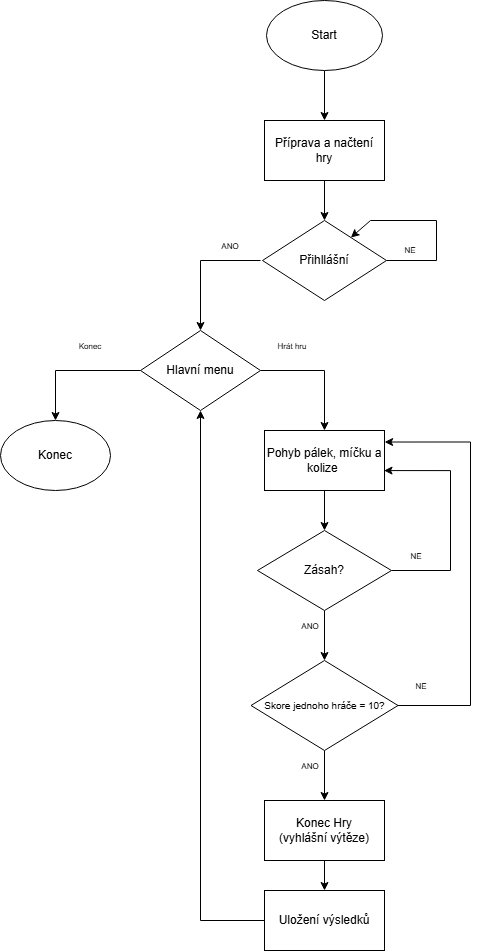

The diagram above was exported from draw.io. Its source (the exported page's mxGraphModel, read from the mxfile embedded in the PNG):
<mxGraphModel dx="1621" dy="898" grid="1" gridSize="10" guides="1" tooltips="1" connect="1" arrows="1" fold="1" page="1" pageScale="1" pageWidth="827" pageHeight="1169" math="0" shadow="0">
  <root>
    <mxCell id="0" />
    <mxCell id="1" parent="0" />
    <mxCell id="UhngqsDg_BeG6fIyLKSA-6" edge="1" parent="1" source="UhngqsDg_BeG6fIyLKSA-4" style="edgeStyle=orthogonalEdgeStyle;rounded=0;orthogonalLoop=1;jettySize=auto;html=1;" target="UhngqsDg_BeG6fIyLKSA-5" value="">
      <mxGeometry relative="1" as="geometry" />
    </mxCell>
    <mxCell id="UhngqsDg_BeG6fIyLKSA-4" parent="1" style="ellipse;whiteSpace=wrap;html=1;" value="Start" vertex="1">
      <mxGeometry height="70" width="116" x="356" y="40" as="geometry" />
    </mxCell>
    <mxCell id="UhngqsDg_BeG6fIyLKSA-8" edge="1" parent="1" source="UhngqsDg_BeG6fIyLKSA-5" style="edgeStyle=orthogonalEdgeStyle;rounded=0;orthogonalLoop=1;jettySize=auto;html=1;" target="UhngqsDg_BeG6fIyLKSA-7" value="">
      <mxGeometry relative="1" as="geometry" />
    </mxCell>
    <mxCell id="UhngqsDg_BeG6fIyLKSA-5" parent="1" style="rounded=0;whiteSpace=wrap;html=1;align=center;" value="Příprava a načtení hry" vertex="1">
      <mxGeometry height="60" width="120" x="354" y="160" as="geometry" />
    </mxCell>
    <mxCell id="UhngqsDg_BeG6fIyLKSA-7" parent="1" style="rhombus;whiteSpace=wrap;html=1;" value="Přihllášní" vertex="1">
      <mxGeometry height="80" width="124" x="352" y="260" as="geometry" />
    </mxCell>
    <mxCell id="UhngqsDg_BeG6fIyLKSA-9" edge="1" parent="1" style="endArrow=classic;html=1;rounded=0;curved=0;" target="UhngqsDg_BeG6fIyLKSA-7" value="">
      <mxGeometry height="50" relative="1" width="50" as="geometry">
        <Array as="points">
          <mxPoint x="526" y="300" />
          <mxPoint x="526" y="260" />
          <mxPoint x="460" y="260" />
        </Array>
        <mxPoint x="476" y="300" as="sourcePoint" />
        <mxPoint x="526" y="220" as="targetPoint" />
      </mxGeometry>
    </mxCell>
    <mxCell id="UhngqsDg_BeG6fIyLKSA-10" parent="1" style="text;html=1;whiteSpace=wrap;strokeColor=none;fillColor=none;align=center;verticalAlign=middle;rounded=0;fontSize=8;" value="NE" vertex="1">
      <mxGeometry height="20" width="20" x="490" y="280" as="geometry" />
    </mxCell>
    <mxCell id="UhngqsDg_BeG6fIyLKSA-16" edge="1" parent="1" source="UhngqsDg_BeG6fIyLKSA-11" style="edgeStyle=orthogonalEdgeStyle;rounded=0;orthogonalLoop=1;jettySize=auto;html=1;" target="UhngqsDg_BeG6fIyLKSA-15" value="">
      <mxGeometry relative="1" as="geometry" />
    </mxCell>
    <mxCell id="UhngqsDg_BeG6fIyLKSA-18" edge="1" parent="1" source="UhngqsDg_BeG6fIyLKSA-11" style="edgeStyle=orthogonalEdgeStyle;rounded=0;orthogonalLoop=1;jettySize=auto;html=1;entryX=0.5;entryY=0;entryDx=0;entryDy=0;" target="UhngqsDg_BeG6fIyLKSA-17">
      <mxGeometry relative="1" as="geometry" />
    </mxCell>
    <mxCell id="UhngqsDg_BeG6fIyLKSA-11" parent="1" style="rhombus;whiteSpace=wrap;html=1;" value="Hlavní menu" vertex="1">
      <mxGeometry height="80" width="120" x="230" y="370" as="geometry" />
    </mxCell>
    <mxCell id="UhngqsDg_BeG6fIyLKSA-12" edge="1" parent="1" style="endArrow=classic;html=1;rounded=0;entryX=0.5;entryY=0;entryDx=0;entryDy=0;" target="UhngqsDg_BeG6fIyLKSA-11" value="">
      <mxGeometry height="50" relative="1" width="50" as="geometry">
        <Array as="points">
          <mxPoint x="290" y="300" />
        </Array>
        <mxPoint x="350" y="300" as="sourcePoint" />
        <mxPoint x="230" y="300" as="targetPoint" />
      </mxGeometry>
    </mxCell>
    <mxCell id="UhngqsDg_BeG6fIyLKSA-13" parent="1" style="text;html=1;whiteSpace=wrap;strokeColor=none;fillColor=none;align=center;verticalAlign=middle;rounded=0;" value="&lt;font style=&quot;font-size: 8px;&quot;&gt;ANO&lt;/font&gt;" vertex="1">
      <mxGeometry height="30" width="60" x="290" y="270" as="geometry" />
    </mxCell>
    <mxCell id="UhngqsDg_BeG6fIyLKSA-20" edge="1" parent="1" source="UhngqsDg_BeG6fIyLKSA-15" style="edgeStyle=orthogonalEdgeStyle;rounded=0;orthogonalLoop=1;jettySize=auto;html=1;" target="UhngqsDg_BeG6fIyLKSA-19" value="">
      <mxGeometry relative="1" as="geometry" />
    </mxCell>
    <mxCell id="UhngqsDg_BeG6fIyLKSA-15" parent="1" style="whiteSpace=wrap;html=1;" value="Pohyb pálek, míčku a kolize&amp;nbsp;" vertex="1">
      <mxGeometry height="60" width="120" x="354" y="470" as="geometry" />
    </mxCell>
    <mxCell id="UhngqsDg_BeG6fIyLKSA-17" parent="1" style="ellipse;whiteSpace=wrap;html=1;" value="Konec" vertex="1">
      <mxGeometry height="70" width="110" x="90" y="460" as="geometry" />
    </mxCell>
    <mxCell id="UhngqsDg_BeG6fIyLKSA-21" edge="1" parent="1" source="UhngqsDg_BeG6fIyLKSA-19" style="edgeStyle=orthogonalEdgeStyle;rounded=0;orthogonalLoop=1;jettySize=auto;html=1;entryX=0.996;entryY=0.668;entryDx=0;entryDy=0;entryPerimeter=0;" target="UhngqsDg_BeG6fIyLKSA-15">
      <mxGeometry relative="1" as="geometry">
        <Array as="points">
          <mxPoint x="540" y="610" />
          <mxPoint x="540" y="510" />
        </Array>
        <mxPoint x="560" y="490" as="targetPoint" />
      </mxGeometry>
    </mxCell>
    <mxCell id="UhngqsDg_BeG6fIyLKSA-23" edge="1" parent="1" source="UhngqsDg_BeG6fIyLKSA-19" style="edgeStyle=orthogonalEdgeStyle;rounded=0;orthogonalLoop=1;jettySize=auto;html=1;" target="UhngqsDg_BeG6fIyLKSA-22" value="">
      <mxGeometry relative="1" as="geometry" />
    </mxCell>
    <mxCell id="UhngqsDg_BeG6fIyLKSA-19" parent="1" style="rhombus;whiteSpace=wrap;html=1;" value="Zásah?" vertex="1">
      <mxGeometry height="80" width="134" x="347" y="570" as="geometry" />
    </mxCell>
    <mxCell id="UhngqsDg_BeG6fIyLKSA-26" edge="1" parent="1" source="UhngqsDg_BeG6fIyLKSA-22" style="edgeStyle=orthogonalEdgeStyle;rounded=0;orthogonalLoop=1;jettySize=auto;html=1;" target="UhngqsDg_BeG6fIyLKSA-25" value="">
      <mxGeometry relative="1" as="geometry" />
    </mxCell>
    <mxCell id="UhngqsDg_BeG6fIyLKSA-22" parent="1" style="rhombus;whiteSpace=wrap;html=1;" value="&lt;font style=&quot;font-size: 10px;&quot;&gt;Skore jednoho hráče = 10?&lt;/font&gt;" vertex="1">
      <mxGeometry height="90" width="147" x="340.5" y="700" as="geometry" />
    </mxCell>
    <mxCell id="UhngqsDg_BeG6fIyLKSA-24" edge="1" parent="1" source="UhngqsDg_BeG6fIyLKSA-22" style="edgeStyle=orthogonalEdgeStyle;rounded=0;orthogonalLoop=1;jettySize=auto;html=1;entryX=1.001;entryY=0.192;entryDx=0;entryDy=0;entryPerimeter=0;" target="UhngqsDg_BeG6fIyLKSA-15">
      <mxGeometry relative="1" as="geometry">
        <Array as="points">
          <mxPoint x="560" y="745" />
          <mxPoint x="560" y="481" />
        </Array>
      </mxGeometry>
    </mxCell>
    <mxCell id="UhngqsDg_BeG6fIyLKSA-28" edge="1" parent="1" source="UhngqsDg_BeG6fIyLKSA-25" style="edgeStyle=orthogonalEdgeStyle;rounded=0;orthogonalLoop=1;jettySize=auto;html=1;" target="UhngqsDg_BeG6fIyLKSA-27" value="">
      <mxGeometry relative="1" as="geometry" />
    </mxCell>
    <mxCell id="UhngqsDg_BeG6fIyLKSA-25" parent="1" style="whiteSpace=wrap;html=1;" value="Konec Hry&lt;br&gt;(vyhlášní výtěze)" vertex="1">
      <mxGeometry height="60" width="120" x="354" y="840" as="geometry" />
    </mxCell>
    <mxCell id="UhngqsDg_BeG6fIyLKSA-29" edge="1" parent="1" source="UhngqsDg_BeG6fIyLKSA-27" style="edgeStyle=orthogonalEdgeStyle;rounded=0;orthogonalLoop=1;jettySize=auto;html=1;entryX=0.5;entryY=1;entryDx=0;entryDy=0;" target="UhngqsDg_BeG6fIyLKSA-11">
      <mxGeometry relative="1" as="geometry" />
    </mxCell>
    <mxCell id="UhngqsDg_BeG6fIyLKSA-27" parent="1" style="whiteSpace=wrap;html=1;" value="Uložení výsledků" vertex="1">
      <mxGeometry height="60" width="120" x="354" y="930" as="geometry" />
    </mxCell>
    <mxCell id="UhngqsDg_BeG6fIyLKSA-30" parent="1" style="text;html=1;whiteSpace=wrap;strokeColor=none;fillColor=none;align=center;verticalAlign=middle;rounded=0;" value="&lt;font style=&quot;font-size: 8px;&quot;&gt;Konec&lt;/font&gt;" vertex="1">
      <mxGeometry height="30" width="60" x="150" y="370" as="geometry" />
    </mxCell>
    <mxCell id="UhngqsDg_BeG6fIyLKSA-31" parent="1" style="text;html=1;whiteSpace=wrap;strokeColor=none;fillColor=none;align=center;verticalAlign=middle;rounded=0;" value="&lt;font style=&quot;font-size: 8px;&quot;&gt;Hrát hru&lt;/font&gt;" vertex="1">
      <mxGeometry height="30" width="60" x="352" y="370" as="geometry" />
    </mxCell>
    <mxCell id="UhngqsDg_BeG6fIyLKSA-32" parent="1" style="text;html=1;whiteSpace=wrap;strokeColor=none;fillColor=none;align=center;verticalAlign=middle;rounded=0;" value="&lt;font style=&quot;font-size: 8px;&quot;&gt;NE&lt;/font&gt;" vertex="1">
      <mxGeometry height="30" width="60" x="476" y="580" as="geometry" />
    </mxCell>
    <mxCell id="UhngqsDg_BeG6fIyLKSA-33" parent="1" style="text;html=1;whiteSpace=wrap;strokeColor=none;fillColor=none;align=center;verticalAlign=middle;rounded=0;" value="&lt;font style=&quot;font-size: 8px;&quot;&gt;ANO&lt;/font&gt;" vertex="1">
      <mxGeometry height="30" width="60" x="370" y="650" as="geometry" />
    </mxCell>
    <mxCell id="UhngqsDg_BeG6fIyLKSA-34" parent="1" style="text;html=1;whiteSpace=wrap;strokeColor=none;fillColor=none;align=center;verticalAlign=middle;rounded=0;" value="&lt;font style=&quot;font-size: 8px;&quot;&gt;NE&lt;/font&gt;" vertex="1">
      <mxGeometry height="30" width="60" x="481" y="710" as="geometry" />
    </mxCell>
    <mxCell id="UhngqsDg_BeG6fIyLKSA-35" parent="1" style="text;html=1;whiteSpace=wrap;strokeColor=none;fillColor=none;align=center;verticalAlign=middle;rounded=0;" value="&lt;font style=&quot;font-size: 8px;&quot;&gt;ANO&lt;/font&gt;" vertex="1">
      <mxGeometry height="30" width="60" x="370" y="790" as="geometry" />
    </mxCell>
  </root>
</mxGraphModel>